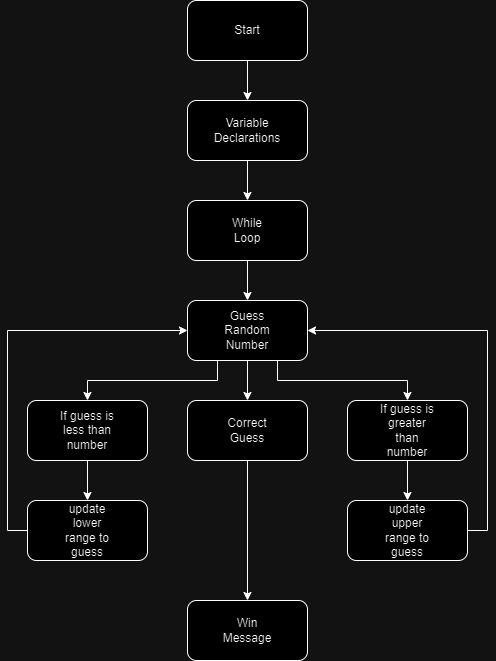

The diagram above was exported from draw.io. Its source (the exported page's mxGraphModel, read from the mxfile embedded in the PNG):
<mxGraphModel dx="1322" dy="780" grid="1" gridSize="10" guides="1" tooltips="1" connect="1" arrows="1" fold="1" page="1" pageScale="1" pageWidth="850" pageHeight="1100" math="0" shadow="0">
  <root>
    <mxCell id="0" />
    <mxCell id="1" parent="0" />
    <mxCell id="zRi42Dbr3An0B7oGq5hI-30" style="edgeStyle=orthogonalEdgeStyle;rounded=0;orthogonalLoop=1;jettySize=auto;html=1;entryX=0.5;entryY=0;entryDx=0;entryDy=0;" edge="1" parent="1" source="zRi42Dbr3An0B7oGq5hI-1" target="zRi42Dbr3An0B7oGq5hI-3">
      <mxGeometry relative="1" as="geometry" />
    </mxCell>
    <mxCell id="zRi42Dbr3An0B7oGq5hI-1" value="" style="rounded=1;whiteSpace=wrap;html=1;" vertex="1" parent="1">
      <mxGeometry x="120" y="80" width="120" height="60" as="geometry" />
    </mxCell>
    <mxCell id="zRi42Dbr3An0B7oGq5hI-2" value="Start" style="text;html=1;strokeColor=none;fillColor=none;align=center;verticalAlign=middle;whiteSpace=wrap;rounded=0;" vertex="1" parent="1">
      <mxGeometry x="150" y="95" width="60" height="30" as="geometry" />
    </mxCell>
    <mxCell id="zRi42Dbr3An0B7oGq5hI-29" style="edgeStyle=orthogonalEdgeStyle;rounded=0;orthogonalLoop=1;jettySize=auto;html=1;entryX=0.5;entryY=0;entryDx=0;entryDy=0;" edge="1" parent="1" source="zRi42Dbr3An0B7oGq5hI-3" target="zRi42Dbr3An0B7oGq5hI-5">
      <mxGeometry relative="1" as="geometry" />
    </mxCell>
    <mxCell id="zRi42Dbr3An0B7oGq5hI-3" value="" style="rounded=1;whiteSpace=wrap;html=1;" vertex="1" parent="1">
      <mxGeometry x="120" y="180" width="120" height="60" as="geometry" />
    </mxCell>
    <mxCell id="zRi42Dbr3An0B7oGq5hI-4" value="Variable Declarations" style="text;html=1;strokeColor=none;fillColor=none;align=center;verticalAlign=middle;whiteSpace=wrap;rounded=0;" vertex="1" parent="1">
      <mxGeometry x="150" y="195" width="60" height="30" as="geometry" />
    </mxCell>
    <mxCell id="zRi42Dbr3An0B7oGq5hI-28" style="edgeStyle=orthogonalEdgeStyle;rounded=0;orthogonalLoop=1;jettySize=auto;html=1;entryX=0.5;entryY=0;entryDx=0;entryDy=0;" edge="1" parent="1" source="zRi42Dbr3An0B7oGq5hI-5" target="zRi42Dbr3An0B7oGq5hI-7">
      <mxGeometry relative="1" as="geometry" />
    </mxCell>
    <mxCell id="zRi42Dbr3An0B7oGq5hI-5" value="" style="rounded=1;whiteSpace=wrap;html=1;" vertex="1" parent="1">
      <mxGeometry x="120" y="280" width="120" height="60" as="geometry" />
    </mxCell>
    <mxCell id="zRi42Dbr3An0B7oGq5hI-6" value="While Loop" style="text;html=1;strokeColor=none;fillColor=none;align=center;verticalAlign=middle;whiteSpace=wrap;rounded=0;" vertex="1" parent="1">
      <mxGeometry x="150" y="295" width="60" height="30" as="geometry" />
    </mxCell>
    <mxCell id="zRi42Dbr3An0B7oGq5hI-27" style="edgeStyle=orthogonalEdgeStyle;rounded=0;orthogonalLoop=1;jettySize=auto;html=1;entryX=0.5;entryY=0;entryDx=0;entryDy=0;" edge="1" parent="1" source="zRi42Dbr3An0B7oGq5hI-7" target="zRi42Dbr3An0B7oGq5hI-9">
      <mxGeometry relative="1" as="geometry" />
    </mxCell>
    <mxCell id="zRi42Dbr3An0B7oGq5hI-31" style="edgeStyle=orthogonalEdgeStyle;rounded=0;orthogonalLoop=1;jettySize=auto;html=1;exitX=0.25;exitY=1;exitDx=0;exitDy=0;entryX=0.5;entryY=0;entryDx=0;entryDy=0;" edge="1" parent="1" source="zRi42Dbr3An0B7oGq5hI-7" target="zRi42Dbr3An0B7oGq5hI-10">
      <mxGeometry relative="1" as="geometry" />
    </mxCell>
    <mxCell id="zRi42Dbr3An0B7oGq5hI-32" style="edgeStyle=orthogonalEdgeStyle;rounded=0;orthogonalLoop=1;jettySize=auto;html=1;exitX=0.75;exitY=1;exitDx=0;exitDy=0;entryX=0.5;entryY=0;entryDx=0;entryDy=0;" edge="1" parent="1" source="zRi42Dbr3An0B7oGq5hI-7" target="zRi42Dbr3An0B7oGq5hI-11">
      <mxGeometry relative="1" as="geometry" />
    </mxCell>
    <mxCell id="zRi42Dbr3An0B7oGq5hI-7" value="" style="rounded=1;whiteSpace=wrap;html=1;" vertex="1" parent="1">
      <mxGeometry x="120" y="380" width="120" height="60" as="geometry" />
    </mxCell>
    <mxCell id="zRi42Dbr3An0B7oGq5hI-8" value="Guess Random Number" style="text;html=1;strokeColor=none;fillColor=none;align=center;verticalAlign=middle;whiteSpace=wrap;rounded=0;" vertex="1" parent="1">
      <mxGeometry x="150" y="395" width="60" height="30" as="geometry" />
    </mxCell>
    <mxCell id="zRi42Dbr3An0B7oGq5hI-22" style="edgeStyle=orthogonalEdgeStyle;rounded=0;orthogonalLoop=1;jettySize=auto;html=1;entryX=0.5;entryY=0;entryDx=0;entryDy=0;" edge="1" parent="1" source="zRi42Dbr3An0B7oGq5hI-9" target="zRi42Dbr3An0B7oGq5hI-20">
      <mxGeometry relative="1" as="geometry" />
    </mxCell>
    <mxCell id="zRi42Dbr3An0B7oGq5hI-9" value="" style="rounded=1;whiteSpace=wrap;html=1;" vertex="1" parent="1">
      <mxGeometry x="120" y="480" width="120" height="60" as="geometry" />
    </mxCell>
    <mxCell id="zRi42Dbr3An0B7oGq5hI-23" style="edgeStyle=orthogonalEdgeStyle;rounded=0;orthogonalLoop=1;jettySize=auto;html=1;entryX=0.5;entryY=0;entryDx=0;entryDy=0;" edge="1" parent="1" source="zRi42Dbr3An0B7oGq5hI-10" target="zRi42Dbr3An0B7oGq5hI-15">
      <mxGeometry relative="1" as="geometry" />
    </mxCell>
    <mxCell id="zRi42Dbr3An0B7oGq5hI-10" value="" style="rounded=1;whiteSpace=wrap;html=1;" vertex="1" parent="1">
      <mxGeometry x="-40" y="480" width="120" height="60" as="geometry" />
    </mxCell>
    <mxCell id="zRi42Dbr3An0B7oGq5hI-24" style="edgeStyle=orthogonalEdgeStyle;rounded=0;orthogonalLoop=1;jettySize=auto;html=1;entryX=0.5;entryY=0;entryDx=0;entryDy=0;" edge="1" parent="1" source="zRi42Dbr3An0B7oGq5hI-11" target="zRi42Dbr3An0B7oGq5hI-17">
      <mxGeometry relative="1" as="geometry" />
    </mxCell>
    <mxCell id="zRi42Dbr3An0B7oGq5hI-11" value="" style="rounded=1;whiteSpace=wrap;html=1;" vertex="1" parent="1">
      <mxGeometry x="280" y="480" width="120" height="60" as="geometry" />
    </mxCell>
    <mxCell id="zRi42Dbr3An0B7oGq5hI-12" value="If guess is less than number" style="text;html=1;strokeColor=none;fillColor=none;align=center;verticalAlign=middle;whiteSpace=wrap;rounded=0;" vertex="1" parent="1">
      <mxGeometry x="-10" y="495" width="60" height="30" as="geometry" />
    </mxCell>
    <mxCell id="zRi42Dbr3An0B7oGq5hI-13" value="If guess is greater than number" style="text;html=1;strokeColor=none;fillColor=none;align=center;verticalAlign=middle;whiteSpace=wrap;rounded=0;" vertex="1" parent="1">
      <mxGeometry x="310" y="495" width="60" height="30" as="geometry" />
    </mxCell>
    <mxCell id="zRi42Dbr3An0B7oGq5hI-14" value="Correct Guess" style="text;html=1;strokeColor=none;fillColor=none;align=center;verticalAlign=middle;whiteSpace=wrap;rounded=0;" vertex="1" parent="1">
      <mxGeometry x="150" y="495" width="60" height="30" as="geometry" />
    </mxCell>
    <mxCell id="zRi42Dbr3An0B7oGq5hI-19" style="edgeStyle=orthogonalEdgeStyle;rounded=0;orthogonalLoop=1;jettySize=auto;html=1;entryX=0;entryY=0.5;entryDx=0;entryDy=0;" edge="1" parent="1" source="zRi42Dbr3An0B7oGq5hI-15" target="zRi42Dbr3An0B7oGq5hI-7">
      <mxGeometry relative="1" as="geometry">
        <Array as="points">
          <mxPoint x="-60" y="610" />
          <mxPoint x="-60" y="410" />
        </Array>
      </mxGeometry>
    </mxCell>
    <mxCell id="zRi42Dbr3An0B7oGq5hI-15" value="" style="rounded=1;whiteSpace=wrap;html=1;" vertex="1" parent="1">
      <mxGeometry x="-40" y="580" width="120" height="60" as="geometry" />
    </mxCell>
    <mxCell id="zRi42Dbr3An0B7oGq5hI-16" value="update lower range to guess" style="text;html=1;strokeColor=none;fillColor=none;align=center;verticalAlign=middle;whiteSpace=wrap;rounded=0;" vertex="1" parent="1">
      <mxGeometry x="-10" y="595" width="60" height="30" as="geometry" />
    </mxCell>
    <mxCell id="zRi42Dbr3An0B7oGq5hI-25" style="edgeStyle=orthogonalEdgeStyle;rounded=0;orthogonalLoop=1;jettySize=auto;html=1;entryX=1;entryY=0.5;entryDx=0;entryDy=0;" edge="1" parent="1" source="zRi42Dbr3An0B7oGq5hI-17" target="zRi42Dbr3An0B7oGq5hI-7">
      <mxGeometry relative="1" as="geometry">
        <Array as="points">
          <mxPoint x="420" y="610" />
          <mxPoint x="420" y="410" />
        </Array>
      </mxGeometry>
    </mxCell>
    <mxCell id="zRi42Dbr3An0B7oGq5hI-17" value="" style="rounded=1;whiteSpace=wrap;html=1;" vertex="1" parent="1">
      <mxGeometry x="280" y="580" width="120" height="60" as="geometry" />
    </mxCell>
    <mxCell id="zRi42Dbr3An0B7oGq5hI-18" value="update upper range to guess" style="text;html=1;strokeColor=none;fillColor=none;align=center;verticalAlign=middle;whiteSpace=wrap;rounded=0;" vertex="1" parent="1">
      <mxGeometry x="310" y="595" width="60" height="30" as="geometry" />
    </mxCell>
    <mxCell id="zRi42Dbr3An0B7oGq5hI-20" value="" style="rounded=1;whiteSpace=wrap;html=1;" vertex="1" parent="1">
      <mxGeometry x="120" y="680" width="120" height="60" as="geometry" />
    </mxCell>
    <mxCell id="zRi42Dbr3An0B7oGq5hI-21" value="Win Message" style="text;html=1;strokeColor=none;fillColor=none;align=center;verticalAlign=middle;whiteSpace=wrap;rounded=0;" vertex="1" parent="1">
      <mxGeometry x="150" y="695" width="60" height="30" as="geometry" />
    </mxCell>
  </root>
</mxGraphModel>